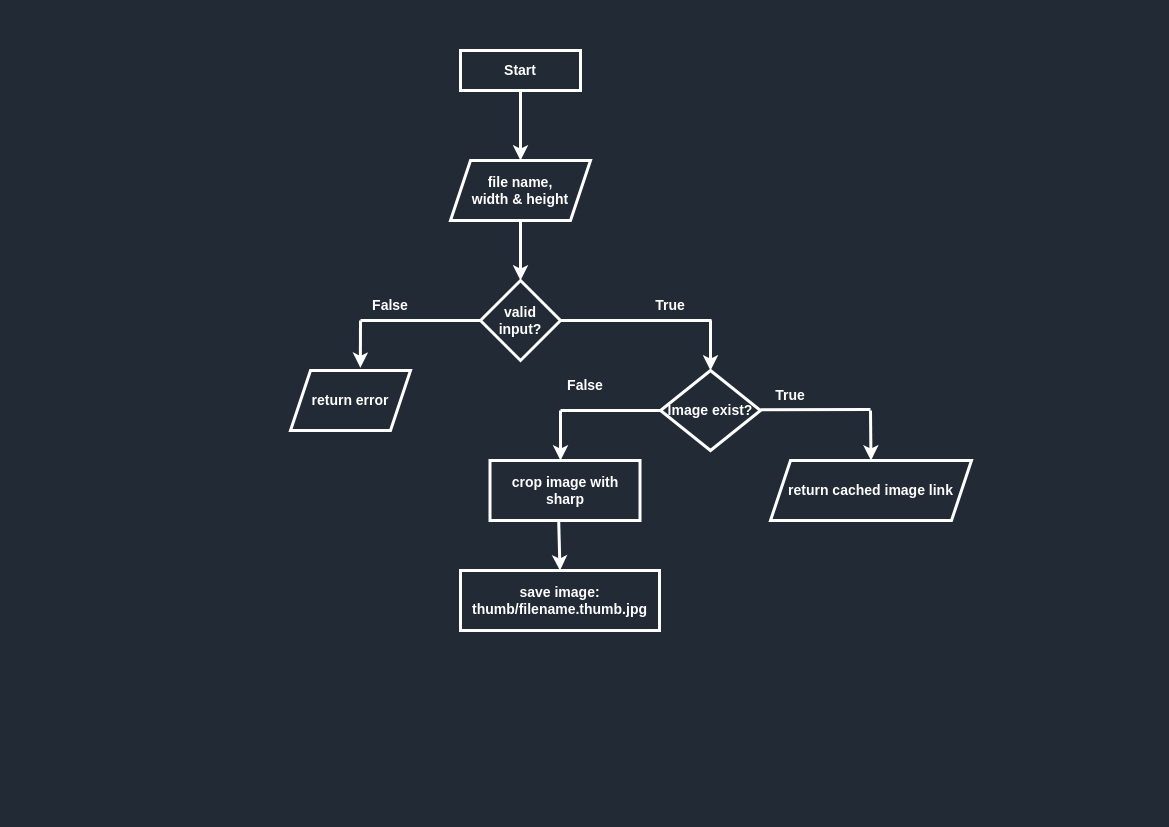

The diagram above was exported from draw.io. Its source (the exported page's mxGraphModel, read from the mxfile embedded in the PNG):
<mxGraphModel dx="1467" dy="785" grid="1" gridSize="10" guides="1" tooltips="1" connect="1" arrows="1" fold="1" page="1" pageScale="1" pageWidth="1169" pageHeight="827" background="#222a35" math="0" shadow="0">
  <root>
    <mxCell id="0" />
    <mxCell id="1" parent="0" />
    <mxCell id="2yeh2uvsA3NUj9nkmGpL-1" value="Start" style="rounded=0;whiteSpace=wrap;html=1;fontStyle=1;fontSize=14;strokeColor=#FFFFFF;strokeWidth=3;fillColor=none;fontColor=#FFFFFF;" vertex="1" parent="1">
      <mxGeometry x="460" y="50" width="120" height="40" as="geometry" />
    </mxCell>
    <mxCell id="2yeh2uvsA3NUj9nkmGpL-3" value="file name,&lt;br style=&quot;font-size: 14px;&quot;&gt;width &amp;amp; height" style="shape=parallelogram;perimeter=parallelogramPerimeter;whiteSpace=wrap;html=1;fixedSize=1;fontStyle=1;fontSize=14;rounded=0;strokeColor=#FFFFFF;strokeWidth=3;fontColor=#FFFFFF;fillColor=none;" vertex="1" parent="1">
      <mxGeometry x="450" y="160" width="140" height="60" as="geometry" />
    </mxCell>
    <mxCell id="2yeh2uvsA3NUj9nkmGpL-4" value="valid input?" style="rhombus;whiteSpace=wrap;html=1;fontStyle=1;fontSize=14;rounded=0;strokeColor=#FFFFFF;strokeWidth=3;fontColor=#FFFFFF;fillColor=none;" vertex="1" parent="1">
      <mxGeometry x="480" y="280" width="80" height="80" as="geometry" />
    </mxCell>
    <mxCell id="2yeh2uvsA3NUj9nkmGpL-17" value="True" style="text;html=1;strokeColor=none;fillColor=none;align=center;verticalAlign=middle;whiteSpace=wrap;rounded=0;fontStyle=1;fontSize=14;strokeWidth=3;fontColor=#FFFFFF;" vertex="1" parent="1">
      <mxGeometry x="640" y="290" width="60" height="30" as="geometry" />
    </mxCell>
    <mxCell id="2yeh2uvsA3NUj9nkmGpL-18" value="False" style="text;html=1;strokeColor=none;fillColor=none;align=center;verticalAlign=middle;whiteSpace=wrap;rounded=0;fontStyle=1;fontSize=14;strokeWidth=3;fontColor=#FFFFFF;" vertex="1" parent="1">
      <mxGeometry x="360" y="290" width="60" height="30" as="geometry" />
    </mxCell>
    <mxCell id="2yeh2uvsA3NUj9nkmGpL-19" value="crop image with sharp" style="rounded=0;whiteSpace=wrap;html=1;fontStyle=1;fontSize=14;strokeColor=#FFFFFF;strokeWidth=3;fontColor=#FFFFFF;fillColor=none;" vertex="1" parent="1">
      <mxGeometry x="489.5" y="460" width="150" height="60" as="geometry" />
    </mxCell>
    <mxCell id="2yeh2uvsA3NUj9nkmGpL-20" value="Image exist?" style="rhombus;whiteSpace=wrap;html=1;fontStyle=1;fontSize=14;rounded=0;strokeColor=#FFFFFF;strokeWidth=3;fontColor=#FFFFFF;fillColor=none;" vertex="1" parent="1">
      <mxGeometry x="660" y="370" width="100" height="80" as="geometry" />
    </mxCell>
    <mxCell id="2yeh2uvsA3NUj9nkmGpL-27" value="True" style="text;html=1;strokeColor=none;fillColor=none;align=center;verticalAlign=middle;whiteSpace=wrap;rounded=0;fontStyle=1;fontSize=14;strokeWidth=3;fontColor=#FFFFFF;" vertex="1" parent="1">
      <mxGeometry x="760" y="380" width="60" height="30" as="geometry" />
    </mxCell>
    <mxCell id="2yeh2uvsA3NUj9nkmGpL-28" value="False" style="text;html=1;strokeColor=none;fillColor=none;align=center;verticalAlign=middle;whiteSpace=wrap;rounded=0;fontStyle=1;fontSize=14;strokeWidth=3;fontColor=#FFFFFF;" vertex="1" parent="1">
      <mxGeometry x="555" y="370" width="60" height="30" as="geometry" />
    </mxCell>
    <mxCell id="2yeh2uvsA3NUj9nkmGpL-29" value="" style="endArrow=classic;html=1;rounded=0;exitX=0.458;exitY=1;exitDx=0;exitDy=0;exitPerimeter=0;fontStyle=1;fontSize=14;strokeColor=#FFFFFF;strokeWidth=3;" edge="1" parent="1" source="2yeh2uvsA3NUj9nkmGpL-19">
      <mxGeometry width="50" height="50" relative="1" as="geometry">
        <mxPoint x="559.5" y="590" as="sourcePoint" />
        <mxPoint x="559.5" y="570" as="targetPoint" />
      </mxGeometry>
    </mxCell>
    <mxCell id="2yeh2uvsA3NUj9nkmGpL-30" value="save image:&lt;br style=&quot;font-size: 14px;&quot;&gt;thumb/filename.thumb.jpg" style="rounded=0;whiteSpace=wrap;html=1;fontStyle=1;fontSize=14;strokeColor=#FFFFFF;strokeWidth=3;fontColor=#FFFFFF;fillColor=none;" vertex="1" parent="1">
      <mxGeometry x="460" y="570" width="199" height="60" as="geometry" />
    </mxCell>
    <mxCell id="2yeh2uvsA3NUj9nkmGpL-34" value="return error" style="shape=parallelogram;perimeter=parallelogramPerimeter;whiteSpace=wrap;html=1;fixedSize=1;fontStyle=1;fontSize=14;rounded=0;strokeColor=#FFFFFF;strokeWidth=3;fontColor=#FFFFFF;fillColor=none;" vertex="1" parent="1">
      <mxGeometry x="290" y="370" width="120" height="60" as="geometry" />
    </mxCell>
    <mxCell id="2yeh2uvsA3NUj9nkmGpL-36" value="&lt;div style=&quot;font-size: 14px;&quot;&gt;&lt;span style=&quot;background-color: initial; font-size: 14px;&quot;&gt;return cached image link&lt;/span&gt;&lt;/div&gt;" style="shape=parallelogram;perimeter=parallelogramPerimeter;whiteSpace=wrap;html=1;fixedSize=1;align=center;fontStyle=1;fontSize=14;rounded=0;strokeColor=#FFFFFF;strokeWidth=3;fontColor=#FFFFFF;fillColor=none;" vertex="1" parent="1">
      <mxGeometry x="770" y="460" width="201" height="60" as="geometry" />
    </mxCell>
    <mxCell id="2yeh2uvsA3NUj9nkmGpL-39" value="" style="endArrow=classic;html=1;rounded=0;exitX=0.5;exitY=1;exitDx=0;exitDy=0;entryX=0.5;entryY=0;entryDx=0;entryDy=0;fontStyle=1;fontSize=14;strokeColor=#FFFFFF;strokeWidth=3;" edge="1" parent="1" source="2yeh2uvsA3NUj9nkmGpL-1" target="2yeh2uvsA3NUj9nkmGpL-3">
      <mxGeometry width="50" height="50" relative="1" as="geometry">
        <mxPoint x="520" y="150" as="sourcePoint" />
        <mxPoint x="570" y="100" as="targetPoint" />
      </mxGeometry>
    </mxCell>
    <mxCell id="2yeh2uvsA3NUj9nkmGpL-40" value="" style="endArrow=classic;html=1;rounded=0;exitX=0.5;exitY=1;exitDx=0;exitDy=0;entryX=0.5;entryY=0;entryDx=0;entryDy=0;fontStyle=1;fontSize=14;strokeColor=#FFFFFF;strokeWidth=3;" edge="1" parent="1" source="2yeh2uvsA3NUj9nkmGpL-3" target="2yeh2uvsA3NUj9nkmGpL-4">
      <mxGeometry width="50" height="50" relative="1" as="geometry">
        <mxPoint x="480" y="340" as="sourcePoint" />
        <mxPoint x="530" y="290" as="targetPoint" />
      </mxGeometry>
    </mxCell>
    <mxCell id="2yeh2uvsA3NUj9nkmGpL-41" value="" style="endArrow=none;html=1;rounded=0;fontStyle=1;fontSize=14;strokeColor=#FFFFFF;strokeWidth=3;" edge="1" parent="1">
      <mxGeometry width="50" height="50" relative="1" as="geometry">
        <mxPoint x="560" y="410" as="sourcePoint" />
        <mxPoint x="660" y="410" as="targetPoint" />
      </mxGeometry>
    </mxCell>
    <mxCell id="2yeh2uvsA3NUj9nkmGpL-42" value="" style="endArrow=none;html=1;rounded=0;fontColor=#FFFFFF;strokeColor=#FFFFFF;strokeWidth=3;exitX=0;exitY=0.5;exitDx=0;exitDy=0;entryX=0;entryY=1;entryDx=0;entryDy=0;" edge="1" parent="1" source="2yeh2uvsA3NUj9nkmGpL-4" target="2yeh2uvsA3NUj9nkmGpL-18">
      <mxGeometry width="50" height="50" relative="1" as="geometry">
        <mxPoint x="530" y="420" as="sourcePoint" />
        <mxPoint x="580" y="370" as="targetPoint" />
      </mxGeometry>
    </mxCell>
    <mxCell id="2yeh2uvsA3NUj9nkmGpL-43" value="" style="endArrow=none;html=1;rounded=0;fontColor=#FFFFFF;strokeColor=#FFFFFF;strokeWidth=3;entryX=1;entryY=0.5;entryDx=0;entryDy=0;" edge="1" parent="1" target="2yeh2uvsA3NUj9nkmGpL-4">
      <mxGeometry width="50" height="50" relative="1" as="geometry">
        <mxPoint x="711" y="320" as="sourcePoint" />
        <mxPoint x="561" y="319.6" as="targetPoint" />
      </mxGeometry>
    </mxCell>
    <mxCell id="2yeh2uvsA3NUj9nkmGpL-44" value="" style="endArrow=classic;html=1;rounded=0;fontColor=#FFFFFF;strokeColor=#FFFFFF;strokeWidth=3;entryX=0.5;entryY=0;entryDx=0;entryDy=0;" edge="1" parent="1" target="2yeh2uvsA3NUj9nkmGpL-20">
      <mxGeometry width="50" height="50" relative="1" as="geometry">
        <mxPoint x="710" y="320" as="sourcePoint" />
        <mxPoint x="580" y="370" as="targetPoint" />
      </mxGeometry>
    </mxCell>
    <mxCell id="2yeh2uvsA3NUj9nkmGpL-45" value="" style="endArrow=classic;html=1;rounded=0;fontColor=#FFFFFF;strokeColor=#FFFFFF;strokeWidth=3;exitX=0;exitY=1;exitDx=0;exitDy=0;entryX=0.582;entryY=-0.045;entryDx=0;entryDy=0;entryPerimeter=0;" edge="1" parent="1" source="2yeh2uvsA3NUj9nkmGpL-18" target="2yeh2uvsA3NUj9nkmGpL-34">
      <mxGeometry width="50" height="50" relative="1" as="geometry">
        <mxPoint x="400" y="370" as="sourcePoint" />
        <mxPoint x="450" y="320" as="targetPoint" />
      </mxGeometry>
    </mxCell>
    <mxCell id="2yeh2uvsA3NUj9nkmGpL-46" value="" style="endArrow=none;html=1;rounded=0;fontStyle=1;fontSize=14;strokeColor=#FFFFFF;strokeWidth=3;" edge="1" parent="1">
      <mxGeometry width="50" height="50" relative="1" as="geometry">
        <mxPoint x="760" y="409.33" as="sourcePoint" />
        <mxPoint x="870" y="409" as="targetPoint" />
      </mxGeometry>
    </mxCell>
    <mxCell id="2yeh2uvsA3NUj9nkmGpL-47" value="" style="endArrow=classic;html=1;rounded=0;fontColor=#FFFFFF;strokeColor=#FFFFFF;strokeWidth=3;entryX=0.47;entryY=0;entryDx=0;entryDy=0;entryPerimeter=0;" edge="1" parent="1" target="2yeh2uvsA3NUj9nkmGpL-19">
      <mxGeometry width="50" height="50" relative="1" as="geometry">
        <mxPoint x="560" y="410" as="sourcePoint" />
        <mxPoint x="740" y="440" as="targetPoint" />
      </mxGeometry>
    </mxCell>
    <mxCell id="2yeh2uvsA3NUj9nkmGpL-48" value="" style="endArrow=classic;html=1;rounded=0;fontColor=#FFFFFF;strokeColor=#FFFFFF;strokeWidth=3;entryX=0.5;entryY=0;entryDx=0;entryDy=0;" edge="1" parent="1" target="2yeh2uvsA3NUj9nkmGpL-36">
      <mxGeometry width="50" height="50" relative="1" as="geometry">
        <mxPoint x="870" y="410" as="sourcePoint" />
        <mxPoint x="890" y="439" as="targetPoint" />
      </mxGeometry>
    </mxCell>
  </root>
</mxGraphModel>